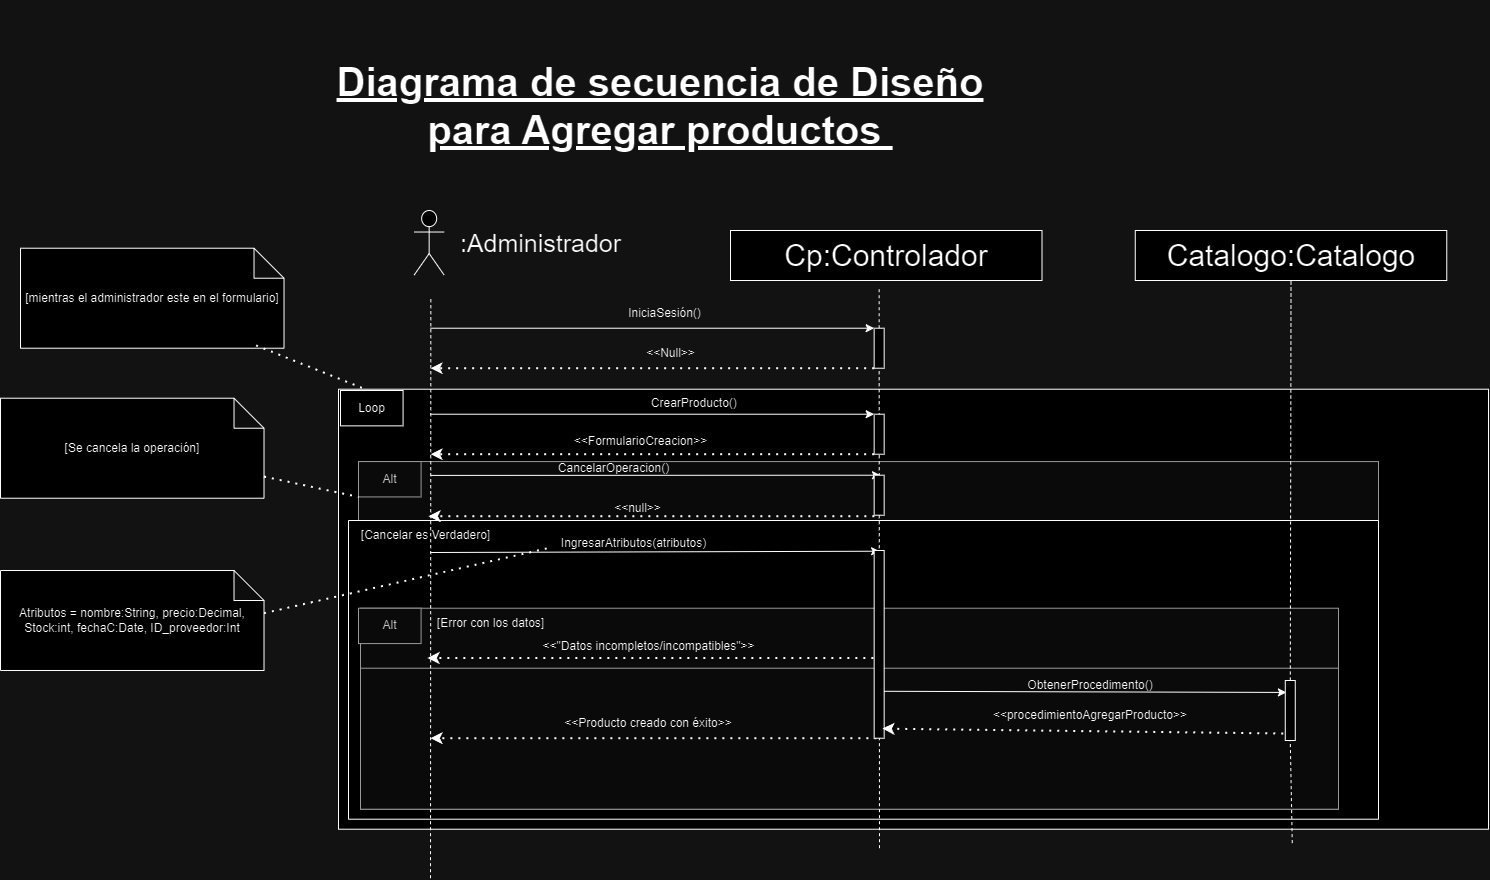

The diagram above was exported from draw.io. Its source (the exported page's mxGraphModel, read from the mxfile embedded in the PNG):
<mxGraphModel dx="857" dy="-4799" grid="1" gridSize="10" guides="1" tooltips="1" connect="1" arrows="1" fold="1" page="1" pageScale="1" pageWidth="827" pageHeight="1169" math="0" shadow="0">
  <root>
    <mxCell id="0" />
    <mxCell id="1" parent="0" />
    <mxCell id="13MX7iWmSRfz8cy5cg6i-2688" value="Cp:Controlador" style="rounded=0;whiteSpace=wrap;html=1;fontSize=30;" vertex="1" parent="1">
      <mxGeometry x="4670" y="8370" width="311.5" height="50" as="geometry" />
    </mxCell>
    <mxCell id="13MX7iWmSRfz8cy5cg6i-2689" value="" style="group" connectable="0" vertex="1" parent="1">
      <mxGeometry x="4298" y="8618.72" width="1130" height="350" as="geometry" />
    </mxCell>
    <mxCell id="13MX7iWmSRfz8cy5cg6i-2690" value=" " style="rounded=0;whiteSpace=wrap;html=1;" vertex="1" parent="13MX7iWmSRfz8cy5cg6i-2689">
      <mxGeometry x="-20" y="-90" width="1150" height="440" as="geometry" />
    </mxCell>
    <mxCell id="13MX7iWmSRfz8cy5cg6i-2691" value="" style="rounded=0;whiteSpace=wrap;html=1;fillColor=#f5f5f5;fontColor=#333333;strokeColor=#666666;" vertex="1" parent="13MX7iWmSRfz8cy5cg6i-2689">
      <mxGeometry y="-17.64" width="1020" height="58.93" as="geometry" />
    </mxCell>
    <mxCell id="13MX7iWmSRfz8cy5cg6i-2692" value="Alt" style="rounded=0;whiteSpace=wrap;html=1;fillColor=#f5f5f5;fontColor=#333333;strokeColor=#666666;" vertex="1" parent="13MX7iWmSRfz8cy5cg6i-2689">
      <mxGeometry y="-17.642857142857146" width="62.58109090909091" height="35.357142857142854" as="geometry" />
    </mxCell>
    <mxCell id="13MX7iWmSRfz8cy5cg6i-2693" value="CancelarOperacion()" style="text;html=1;align=center;verticalAlign=middle;resizable=0;points=[];autosize=1;strokeColor=none;fillColor=none;" vertex="1" parent="13MX7iWmSRfz8cy5cg6i-2689">
      <mxGeometry x="190" y="-26" width="130" height="30" as="geometry" />
    </mxCell>
    <mxCell id="13MX7iWmSRfz8cy5cg6i-2694" value="" style="endArrow=classic;dashed=1;html=1;dashPattern=1 3;strokeWidth=2;rounded=0;endFill=1;exitX=0;exitY=1;exitDx=0;exitDy=0;" edge="1" parent="13MX7iWmSRfz8cy5cg6i-2689">
      <mxGeometry width="50" height="50" relative="1" as="geometry">
        <mxPoint x="515.8600000000006" y="36.99571428571426" as="sourcePoint" />
        <mxPoint x="69.99618181818187" y="36.99571428571426" as="targetPoint" />
      </mxGeometry>
    </mxCell>
    <mxCell id="13MX7iWmSRfz8cy5cg6i-2695" value="&amp;lt;&amp;lt;null&amp;gt;&amp;gt;" style="text;html=1;align=center;verticalAlign=middle;resizable=0;points=[];autosize=1;strokeColor=none;fillColor=none;" vertex="1" parent="13MX7iWmSRfz8cy5cg6i-2689">
      <mxGeometry x="244" y="14" width="70" height="30" as="geometry" />
    </mxCell>
    <mxCell id="13MX7iWmSRfz8cy5cg6i-2696" value="" style="rounded=0;whiteSpace=wrap;html=1;fillColor=#f5f5f5;fontColor=#333333;strokeColor=#666666;" vertex="1" parent="13MX7iWmSRfz8cy5cg6i-2689">
      <mxGeometry x="2" y="129" width="978" height="201" as="geometry" />
    </mxCell>
    <mxCell id="13MX7iWmSRfz8cy5cg6i-2697" value="&amp;lt;&amp;lt;&quot;Datos incompletos/incompatibles&quot;&amp;gt;&amp;gt;" style="text;html=1;align=center;verticalAlign=middle;resizable=0;points=[];autosize=1;strokeColor=none;fillColor=none;" vertex="1" parent="13MX7iWmSRfz8cy5cg6i-2689">
      <mxGeometry x="170" y="152.42857142857142" width="240" height="30" as="geometry" />
    </mxCell>
    <mxCell id="13MX7iWmSRfz8cy5cg6i-2698" value="" style="endArrow=classic;dashed=1;html=1;dashPattern=1 3;strokeWidth=2;rounded=0;endFill=1;exitX=0;exitY=1;exitDx=0;exitDy=0;" edge="1" parent="13MX7iWmSRfz8cy5cg6i-2689">
      <mxGeometry width="50" height="50" relative="1" as="geometry">
        <mxPoint x="514.8600000000004" y="178.78571428571428" as="sourcePoint" />
        <mxPoint x="68.99618181818182" y="178.78571428571428" as="targetPoint" />
      </mxGeometry>
    </mxCell>
    <mxCell id="13MX7iWmSRfz8cy5cg6i-2699" value="Alt" style="rounded=0;whiteSpace=wrap;html=1;fillColor=#f5f5f5;fontColor=#333333;strokeColor=#666666;" vertex="1" parent="13MX7iWmSRfz8cy5cg6i-2689">
      <mxGeometry y="128.99714285714253" width="62.58109090909091" height="35.357142857142854" as="geometry" />
    </mxCell>
    <mxCell id="13MX7iWmSRfz8cy5cg6i-2700" value="" style="rounded=0;whiteSpace=wrap;html=1;fillColor=#f5f5f5;fontColor=#333333;strokeColor=#666666;" vertex="1" parent="13MX7iWmSRfz8cy5cg6i-2689">
      <mxGeometry x="2" y="189" width="978" height="141" as="geometry" />
    </mxCell>
    <mxCell id="13MX7iWmSRfz8cy5cg6i-2701" value="" style="endArrow=classic;dashed=1;html=1;dashPattern=1 3;strokeWidth=2;rounded=0;endFill=1;exitX=0;exitY=1;exitDx=0;exitDy=0;" edge="1" parent="13MX7iWmSRfz8cy5cg6i-2689">
      <mxGeometry width="50" height="50" relative="1" as="geometry">
        <mxPoint x="517.8600000000006" y="258.9957142857138" as="sourcePoint" />
        <mxPoint x="71.99618181818187" y="258.9957142857138" as="targetPoint" />
      </mxGeometry>
    </mxCell>
    <mxCell id="13MX7iWmSRfz8cy5cg6i-2702" value="&amp;lt;&amp;lt;Producto creado con éxito&amp;gt;&amp;gt;" style="text;html=1;align=center;verticalAlign=middle;whiteSpace=wrap;rounded=0;" vertex="1" parent="13MX7iWmSRfz8cy5cg6i-2689">
      <mxGeometry x="180" y="229" width="220" height="30" as="geometry" />
    </mxCell>
    <mxCell id="13MX7iWmSRfz8cy5cg6i-2703" value="[Error con los datos]" style="text;html=1;align=center;verticalAlign=middle;resizable=0;points=[];autosize=1;strokeColor=none;fillColor=none;" vertex="1" parent="13MX7iWmSRfz8cy5cg6i-2689">
      <mxGeometry x="67" y="129" width="130" height="30" as="geometry" />
    </mxCell>
    <mxCell id="13MX7iWmSRfz8cy5cg6i-2704" value="Loop" style="rounded=0;whiteSpace=wrap;html=1;" vertex="1" parent="13MX7iWmSRfz8cy5cg6i-2689">
      <mxGeometry x="-18" y="-88.7199999999998" width="62.58109090909091" height="35.357142857142854" as="geometry" />
    </mxCell>
    <mxCell id="13MX7iWmSRfz8cy5cg6i-2705" value="" style="endArrow=classic;html=1;rounded=0;entryX=0;entryY=0;entryDx=0;entryDy=0;" edge="1" parent="13MX7iWmSRfz8cy5cg6i-2689">
      <mxGeometry width="50" height="50" relative="1" as="geometry">
        <mxPoint x="72" y="73.2800000000002" as="sourcePoint" />
        <mxPoint x="521.0800000000003" y="71.99857142857141" as="targetPoint" />
      </mxGeometry>
    </mxCell>
    <mxCell id="13MX7iWmSRfz8cy5cg6i-2706" value="[Cancelar es Verdadero]" style="text;html=1;align=center;verticalAlign=middle;resizable=0;points=[];autosize=1;strokeColor=none;fillColor=none;" vertex="1" parent="13MX7iWmSRfz8cy5cg6i-2689">
      <mxGeometry x="-8" y="41.28" width="150" height="30" as="geometry" />
    </mxCell>
    <mxCell id="13MX7iWmSRfz8cy5cg6i-2707" value="IngresarAtributos(atributos)" style="text;html=1;align=center;verticalAlign=middle;resizable=0;points=[];autosize=1;strokeColor=none;fillColor=none;" vertex="1" parent="13MX7iWmSRfz8cy5cg6i-2689">
      <mxGeometry x="190.0036363636364" y="49.071428571428584" width="170" height="30" as="geometry" />
    </mxCell>
    <mxCell id="13MX7iWmSRfz8cy5cg6i-2708" value="" style="swimlane;startSize=0;" vertex="1" parent="13MX7iWmSRfz8cy5cg6i-2689">
      <mxGeometry x="-10" y="41.28" width="1030" height="298.72" as="geometry" />
    </mxCell>
    <mxCell id="13MX7iWmSRfz8cy5cg6i-2709" value="" style="shape=umlActor;verticalLabelPosition=bottom;verticalAlign=top;html=1;outlineConnect=0;fontSize=30;" vertex="1" parent="1">
      <mxGeometry x="4353.66" y="8350" width="30" height="64.57" as="geometry" />
    </mxCell>
    <mxCell id="13MX7iWmSRfz8cy5cg6i-2710" value="" style="endArrow=none;html=1;rounded=0;dashed=1;entryX=0.5;entryY=1;entryDx=0;entryDy=0;fontSize=30;" edge="1" parent="1" source="13MX7iWmSRfz8cy5cg6i-2714">
      <mxGeometry width="50" height="50" relative="1" as="geometry">
        <mxPoint x="4813.66" y="9147.720000000001" as="sourcePoint" />
        <mxPoint x="4818.66" y="8425.72" as="targetPoint" />
      </mxGeometry>
    </mxCell>
    <mxCell id="13MX7iWmSRfz8cy5cg6i-2711" value="" style="endArrow=classic;html=1;rounded=0;entryX=0;entryY=0;entryDx=0;entryDy=0;" edge="1" parent="1" target="13MX7iWmSRfz8cy5cg6i-2714">
      <mxGeometry width="50" height="50" relative="1" as="geometry">
        <mxPoint x="4370" y="8467.72" as="sourcePoint" />
        <mxPoint x="4813.66" y="8467.72" as="targetPoint" />
      </mxGeometry>
    </mxCell>
    <mxCell id="13MX7iWmSRfz8cy5cg6i-2712" value="" style="endArrow=classic;dashed=1;html=1;dashPattern=1 3;strokeWidth=2;rounded=0;endFill=1;exitX=0;exitY=1;exitDx=0;exitDy=0;" edge="1" parent="1" source="13MX7iWmSRfz8cy5cg6i-2714">
      <mxGeometry width="50" height="50" relative="1" as="geometry">
        <mxPoint x="4803.66" y="8517.72" as="sourcePoint" />
        <mxPoint x="4370" y="8507.72" as="targetPoint" />
      </mxGeometry>
    </mxCell>
    <mxCell id="13MX7iWmSRfz8cy5cg6i-2713" value="" style="endArrow=none;html=1;rounded=0;dashed=1;entryX=0.5;entryY=1;entryDx=0;entryDy=0;fontSize=30;" edge="1" parent="1" target="13MX7iWmSRfz8cy5cg6i-2714">
      <mxGeometry width="50" height="50" relative="1" as="geometry">
        <mxPoint x="4819" y="8987.720000000001" as="sourcePoint" />
        <mxPoint x="4818.66" y="8425.72" as="targetPoint" />
      </mxGeometry>
    </mxCell>
    <mxCell id="13MX7iWmSRfz8cy5cg6i-2714" value="" style="rounded=0;whiteSpace=wrap;html=1;" vertex="1" parent="1">
      <mxGeometry x="4813.66" y="8467.72" width="10" height="40" as="geometry" />
    </mxCell>
    <mxCell id="13MX7iWmSRfz8cy5cg6i-2715" value="&lt;font style=&quot;font-size: 25px;&quot;&gt;:Administrador&lt;/font&gt;" style="text;html=1;align=center;verticalAlign=middle;resizable=0;points=[];autosize=1;strokeColor=none;fillColor=none;" vertex="1" parent="1">
      <mxGeometry x="4390" y="8362.29" width="180" height="40" as="geometry" />
    </mxCell>
    <mxCell id="13MX7iWmSRfz8cy5cg6i-2716" value="IniciaSesión()" style="text;html=1;align=center;verticalAlign=middle;resizable=0;points=[];autosize=1;strokeColor=none;fillColor=none;" vertex="1" parent="1">
      <mxGeometry x="4553.66" y="8437.72" width="100" height="30" as="geometry" />
    </mxCell>
    <mxCell id="13MX7iWmSRfz8cy5cg6i-2717" value="" style="endArrow=classic;html=1;rounded=0;entryX=0;entryY=0;entryDx=0;entryDy=0;" edge="1" parent="1" target="13MX7iWmSRfz8cy5cg6i-2720">
      <mxGeometry width="50" height="50" relative="1" as="geometry">
        <mxPoint x="4370" y="8553.72" as="sourcePoint" />
        <mxPoint x="4808.66" y="8553.72" as="targetPoint" />
      </mxGeometry>
    </mxCell>
    <mxCell id="13MX7iWmSRfz8cy5cg6i-2718" value="CrearProducto()&amp;nbsp;" style="text;html=1;align=center;verticalAlign=middle;resizable=0;points=[];autosize=1;strokeColor=none;fillColor=none;" vertex="1" parent="1">
      <mxGeometry x="4580" y="8527.72" width="110" height="30" as="geometry" />
    </mxCell>
    <mxCell id="13MX7iWmSRfz8cy5cg6i-2719" value="" style="endArrow=classic;dashed=1;html=1;dashPattern=1 3;strokeWidth=2;rounded=0;endFill=1;exitX=0;exitY=1;exitDx=0;exitDy=0;" edge="1" parent="1" source="13MX7iWmSRfz8cy5cg6i-2720">
      <mxGeometry width="50" height="50" relative="1" as="geometry">
        <mxPoint x="4798.66" y="8603.72" as="sourcePoint" />
        <mxPoint x="4370" y="8593.72" as="targetPoint" />
      </mxGeometry>
    </mxCell>
    <mxCell id="13MX7iWmSRfz8cy5cg6i-2720" value="" style="rounded=0;whiteSpace=wrap;html=1;" vertex="1" parent="1">
      <mxGeometry x="4813.66" y="8553.72" width="10" height="40" as="geometry" />
    </mxCell>
    <mxCell id="13MX7iWmSRfz8cy5cg6i-2721" value="" style="endArrow=none;html=1;rounded=0;dashed=1;entryX=0.5;entryY=1;entryDx=0;entryDy=0;fontSize=30;" edge="1" parent="1">
      <mxGeometry width="50" height="50" relative="1" as="geometry">
        <mxPoint x="4370" y="9017.720000000001" as="sourcePoint" />
        <mxPoint x="4370.34" y="8437.72" as="targetPoint" />
      </mxGeometry>
    </mxCell>
    <mxCell id="13MX7iWmSRfz8cy5cg6i-2722" value="&amp;lt;&amp;lt;Null&amp;gt;&amp;gt;" style="text;html=1;align=center;verticalAlign=middle;resizable=0;points=[];autosize=1;strokeColor=none;fillColor=none;" vertex="1" parent="1">
      <mxGeometry x="4575" y="8477.72" width="70" height="30" as="geometry" />
    </mxCell>
    <mxCell id="13MX7iWmSRfz8cy5cg6i-2723" value="&amp;lt;&amp;lt;FormularioCreacion&amp;gt;&amp;gt;" style="text;html=1;align=center;verticalAlign=middle;resizable=0;points=[];autosize=1;strokeColor=none;fillColor=none;" vertex="1" parent="1">
      <mxGeometry x="4500" y="8565.72" width="160" height="30" as="geometry" />
    </mxCell>
    <mxCell id="13MX7iWmSRfz8cy5cg6i-2724" value="" style="endArrow=none;dashed=1;html=1;dashPattern=1 3;strokeWidth=2;rounded=0;exitX=0;exitY=0;exitDx=263.51;exitDy=65;exitPerimeter=0;entryX=0.005;entryY=0.651;entryDx=0;entryDy=0;entryPerimeter=0;" edge="1" parent="1" target="13MX7iWmSRfz8cy5cg6i-2707">
      <mxGeometry width="50" height="50" relative="1" as="geometry">
        <mxPoint x="4203.509999999999" y="8752.72" as="sourcePoint" />
        <mxPoint x="4400" y="8737.72" as="targetPoint" />
      </mxGeometry>
    </mxCell>
    <mxCell id="13MX7iWmSRfz8cy5cg6i-2725" value="" style="rounded=0;whiteSpace=wrap;html=1;" vertex="1" parent="1">
      <mxGeometry x="4813.66" y="8690" width="10" height="187.72" as="geometry" />
    </mxCell>
    <mxCell id="13MX7iWmSRfz8cy5cg6i-2726" value="" style="endArrow=classic;html=1;rounded=0;exitX=0;exitY=0.25;exitDx=0;exitDy=0;" edge="1" parent="1">
      <mxGeometry width="50" height="50" relative="1" as="geometry">
        <mxPoint x="4370" y="8614.916428571429" as="sourcePoint" />
        <mxPoint x="4820" y="8614.72" as="targetPoint" />
      </mxGeometry>
    </mxCell>
    <mxCell id="13MX7iWmSRfz8cy5cg6i-2727" value="" style="rounded=0;whiteSpace=wrap;html=1;" vertex="1" parent="1">
      <mxGeometry x="4813.66" y="8614.72" width="10" height="40" as="geometry" />
    </mxCell>
    <mxCell id="13MX7iWmSRfz8cy5cg6i-2728" value="[Se cancela la operación]" style="shape=note;whiteSpace=wrap;html=1;backgroundOutline=1;darkOpacity=0.05;" vertex="1" parent="1">
      <mxGeometry x="3940" y="8537.72" width="263.51" height="100" as="geometry" />
    </mxCell>
    <mxCell id="13MX7iWmSRfz8cy5cg6i-2729" value="" style="endArrow=none;dashed=1;html=1;dashPattern=1 3;strokeWidth=2;rounded=0;entryX=0;entryY=1;entryDx=0;entryDy=0;" edge="1" parent="1" source="13MX7iWmSRfz8cy5cg6i-2728" target="13MX7iWmSRfz8cy5cg6i-2692">
      <mxGeometry width="50" height="50" relative="1" as="geometry">
        <mxPoint x="4209" y="8837.720000000001" as="sourcePoint" />
        <mxPoint x="4480" y="8792.72" as="targetPoint" />
      </mxGeometry>
    </mxCell>
    <mxCell id="13MX7iWmSRfz8cy5cg6i-2730" value="[mientras el administrador este en el formulario]" style="shape=note;whiteSpace=wrap;html=1;backgroundOutline=1;darkOpacity=0.05;" vertex="1" parent="1">
      <mxGeometry x="3960" y="8387.72" width="263.51" height="100" as="geometry" />
    </mxCell>
    <mxCell id="13MX7iWmSRfz8cy5cg6i-2731" value="" style="endArrow=none;dashed=1;html=1;dashPattern=1 3;strokeWidth=2;rounded=0;exitX=0.894;exitY=0.972;exitDx=0;exitDy=0;exitPerimeter=0;" edge="1" parent="1" source="13MX7iWmSRfz8cy5cg6i-2730" target="13MX7iWmSRfz8cy5cg6i-2690">
      <mxGeometry width="50" height="50" relative="1" as="geometry">
        <mxPoint x="4180" y="8487.72" as="sourcePoint" />
        <mxPoint x="4295" y="8539.72" as="targetPoint" />
      </mxGeometry>
    </mxCell>
    <mxCell id="13MX7iWmSRfz8cy5cg6i-2732" value="Diagrama de secuencia de Diseño&lt;div&gt;para Agregar productos&amp;nbsp;&lt;br&gt;&lt;/div&gt;" style="text;strokeColor=none;align=center;fillColor=none;html=1;verticalAlign=middle;whiteSpace=wrap;rounded=0;fontStyle=5;fontSize=40;" vertex="1" parent="1">
      <mxGeometry x="4250" y="8140" width="700" height="210" as="geometry" />
    </mxCell>
    <mxCell id="13MX7iWmSRfz8cy5cg6i-2733" value="Catalogo:Catalogo" style="rounded=0;whiteSpace=wrap;html=1;fontSize=30;" vertex="1" parent="1">
      <mxGeometry x="5074.7699999999995" y="8370" width="311.5" height="50" as="geometry" />
    </mxCell>
    <mxCell id="13MX7iWmSRfz8cy5cg6i-2734" value="&amp;lt;&amp;lt;procedimientoAgregar&lt;span style=&quot;background-color: initial;&quot;&gt;Producto&amp;gt;&amp;gt;&lt;/span&gt;" style="text;strokeColor=none;align=center;fillColor=none;html=1;verticalAlign=middle;whiteSpace=wrap;rounded=0;" vertex="1" parent="1">
      <mxGeometry x="4929.999999999999" y="8840" width="200" height="30" as="geometry" />
    </mxCell>
    <mxCell id="13MX7iWmSRfz8cy5cg6i-2735" value="ObtenerProcedimento()" style="text;strokeColor=none;align=center;fillColor=none;html=1;verticalAlign=middle;whiteSpace=wrap;rounded=0;" vertex="1" parent="1">
      <mxGeometry x="4929.999999999999" y="8810" width="200" height="30" as="geometry" />
    </mxCell>
    <mxCell id="13MX7iWmSRfz8cy5cg6i-2736" value="" style="endArrow=none;html=1;rounded=0;dashed=1;entryX=0.5;entryY=1;entryDx=0;entryDy=0;fontSize=30;" edge="1" parent="1" source="13MX7iWmSRfz8cy5cg6i-2740" target="13MX7iWmSRfz8cy5cg6i-2733">
      <mxGeometry width="50" height="50" relative="1" as="geometry">
        <mxPoint x="5231.7699999999995" y="8982.58620689655" as="sourcePoint" />
        <mxPoint x="5229.7699999999995" y="8600" as="targetPoint" />
      </mxGeometry>
    </mxCell>
    <mxCell id="13MX7iWmSRfz8cy5cg6i-2737" value="" style="endArrow=classic;html=1;rounded=0;entryX=0.113;entryY=0.199;entryDx=0;entryDy=0;exitX=1;exitY=0.75;exitDx=0;exitDy=0;entryPerimeter=0;" edge="1" parent="1" source="13MX7iWmSRfz8cy5cg6i-2725" target="13MX7iWmSRfz8cy5cg6i-2740">
      <mxGeometry width="50" height="50" relative="1" as="geometry">
        <mxPoint x="4839.57" y="8860" as="sourcePoint" />
        <mxPoint x="5221.07" y="8856" as="targetPoint" />
      </mxGeometry>
    </mxCell>
    <mxCell id="13MX7iWmSRfz8cy5cg6i-2738" value=" " style="endArrow=classic;dashed=1;html=1;dashPattern=1 3;strokeWidth=2;rounded=0;endFill=1;entryX=0.824;entryY=0.949;entryDx=0;entryDy=0;entryPerimeter=0;" edge="1" parent="1" target="13MX7iWmSRfz8cy5cg6i-2725">
      <mxGeometry width="50" height="50" relative="1" as="geometry">
        <mxPoint x="5222.7699999999995" y="8873" as="sourcePoint" />
        <mxPoint x="4840.57" y="8870" as="targetPoint" />
      </mxGeometry>
    </mxCell>
    <mxCell id="13MX7iWmSRfz8cy5cg6i-2739" value="" style="endArrow=none;html=1;rounded=0;dashed=1;entryX=0.5;entryY=1;entryDx=0;entryDy=0;fontSize=30;" edge="1" parent="1" target="13MX7iWmSRfz8cy5cg6i-2740">
      <mxGeometry width="50" height="50" relative="1" as="geometry">
        <mxPoint x="5231.7699999999995" y="8982.58620689655" as="sourcePoint" />
        <mxPoint x="5231" y="8420" as="targetPoint" />
      </mxGeometry>
    </mxCell>
    <mxCell id="13MX7iWmSRfz8cy5cg6i-2740" value=" " style="rounded=0;whiteSpace=wrap;html=1;" vertex="1" parent="1">
      <mxGeometry x="5224.7699999999995" y="8820" width="10" height="60" as="geometry" />
    </mxCell>
    <mxCell id="13MX7iWmSRfz8cy5cg6i-2741" value="Atributos = nombre:String, precio:Decimal, Stock:int, fechaC:Date, ID_proveedor:Int" style="shape=note;whiteSpace=wrap;html=1;backgroundOutline=1;darkOpacity=0.05;" vertex="1" parent="1">
      <mxGeometry x="3940" y="8710" width="263.51" height="100" as="geometry" />
    </mxCell>
  </root>
</mxGraphModel>